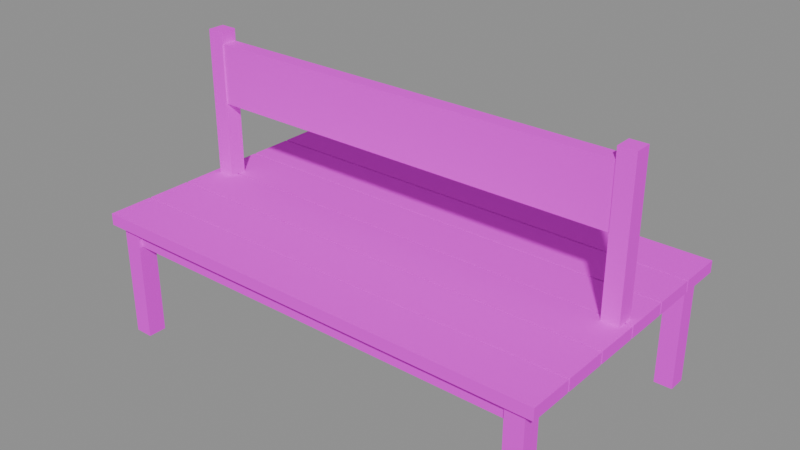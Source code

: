 # Source: vestibule-island-bench.blend  (saved by Blender 5.2.44; exported with 4.5.12 LTS)
import bpy
from mathutils import Matrix  # noqa: F401  (used for matrix-valued properties, if any)

bpy.ops.wm.read_factory_settings(use_empty=True)
scene = bpy.context.scene
scene.name = 'Scene'

# ---- images (referenced by path relative to the original .blend; pixels are not part of the script)
import os
ASSET_DIR = os.environ.get("B2B_ASSET_DIR", "")  # directory of the original .blend (textures are referenced by path, not embedded)
HERE = os.path.dirname(os.path.abspath(__file__))  # packed textures are extracted next to this script under _unpacked/

def load_image(name, relpath, width, height, colorspace="sRGB"):
    """Load a texture the original file referenced (path relative to the .blend, or extracted next to this script)."""
    p = next((c for c in (os.path.join(HERE, relpath), os.path.join(ASSET_DIR, relpath)) if relpath and os.path.exists(c)), "")
    if p:
        img = bpy.data.images.load(p, check_existing=True)
        img.name = name
    else:  # same state as the original file: an image datablock whose file is absent (Cycles renders it pink)
        img = bpy.data.images.new(name, width, height)
        img.source = "FILE"
        img.filepath = "//" + (relpath or name)
    img.colorspace_settings.name = colorspace
    return img
img_shared_wood_grain = load_image('Shared wood grain', 'timber-grain.png', 1024, 1024, 'sRGB')

# ---- materials (node trees are filled in below, after node groups)
mat_dry_oak_stave_1 = bpy.data.materials.new('Dry oak stave 1')
mat_dry_oak_stave_0 = bpy.data.materials.new('Dry oak stave 0')
mat_dry_oak_stave_2 = bpy.data.materials.new('Dry oak stave 2')

# ---- material node trees
mat_dry_oak_stave_1.use_nodes = True; mat_dry_oak_stave_1.node_tree.nodes.clear()
_N = mat_dry_oak_stave_1.node_tree.nodes; _L = mat_dry_oak_stave_1.node_tree.links
n0 = _N.new('ShaderNodeBsdfPrincipled'); n0.name = 'Principled BSDF'; n0.location = (-200, 100)
n0.inputs[2].default_value = 0.93
n0.inputs[10].default_value = 0.005
n0.inputs[13].default_value = 0.2
n1 = _N.new('ShaderNodeOutputMaterial'); n1.name = 'Material Output'; n1.location = (200, 100)
n2 = _N.new('ShaderNodeTexImage'); n2.name = 'Image Texture'; n2.location = (0, 0)
n2.image = img_shared_wood_grain
_L.new(n0.outputs[0], n1.inputs[0])
_L.new(n2.outputs[0], n0.inputs[0])
n1.is_active_output = True
mat_dry_oak_stave_0.use_nodes = True; mat_dry_oak_stave_0.node_tree.nodes.clear()
_N = mat_dry_oak_stave_0.node_tree.nodes; _L = mat_dry_oak_stave_0.node_tree.links
n0 = _N.new('ShaderNodeBsdfPrincipled'); n0.name = 'Principled BSDF'; n0.location = (-200, 100)
n0.inputs[2].default_value = 0.93
n0.inputs[10].default_value = 0.005
n0.inputs[13].default_value = 0.2
n1 = _N.new('ShaderNodeOutputMaterial'); n1.name = 'Material Output'; n1.location = (200, 100)
n2 = _N.new('ShaderNodeTexImage'); n2.name = 'Image Texture'; n2.location = (0, 0)
n2.image = img_shared_wood_grain
_L.new(n0.outputs[0], n1.inputs[0])
_L.new(n2.outputs[0], n0.inputs[0])
n1.is_active_output = True
mat_dry_oak_stave_2.use_nodes = True; mat_dry_oak_stave_2.node_tree.nodes.clear()
_N = mat_dry_oak_stave_2.node_tree.nodes; _L = mat_dry_oak_stave_2.node_tree.links
n0 = _N.new('ShaderNodeBsdfPrincipled'); n0.name = 'Principled BSDF'; n0.location = (-200, 100)
n0.inputs[2].default_value = 0.93
n0.inputs[10].default_value = 0.005
n0.inputs[13].default_value = 0.2
n1 = _N.new('ShaderNodeOutputMaterial'); n1.name = 'Material Output'; n1.location = (200, 100)
n2 = _N.new('ShaderNodeTexImage'); n2.name = 'Image Texture'; n2.location = (0, 0)
n2.image = img_shared_wood_grain
_L.new(n0.outputs[0], n1.inputs[0])
_L.new(n2.outputs[0], n0.inputs[0])
n1.is_active_output = True

# ---- meshes
me_cube = bpy.data.meshes.new('Cube')
me_cube.from_pydata([(-0.86, -0.5034, 0.0), (-0.86, -0.5034, 0.4375), (-0.86, -0.4329, 0.0), (-0.86, -0.4329, 0.4375), (-0.79, -0.5034, 0.0), (-0.79, -0.5034, 0.4375), (-0.79, -0.4329, 0.0), (-0.79, -0.4329, 0.4375)], [], [(0, 1, 3, 2), (2, 3, 7, 6), (6, 7, 5, 4), (4, 5, 1, 0), (2, 6, 4, 0), (7, 3, 1, 5)])
_uv = me_cube.uv_layers.new(name='UVMap')
_uv.uv.foreach_set('vector', [-0.1591, -0.1989, -0.1591, 0.1989, 0.1591, 0.1989, 0.1591, -0.1989, -0.9943, -0.03182, 0.9943, -0.03182, 0.9943, 0.03182, -0.9943, 0.03182, 0.1591, -0.1989, 0.1591, 0.1989, -0.1591, 0.1989, -0.1591, -0.1989, -0.9943, 0.03182, 0.9943, 0.03182, 0.9943, -0.03182, -0.9943, -0.03182, 0.1591, -0.03182, 0.1591, 0.03182, -0.1591, 0.03182, -0.1591, -0.03182, 0.1591, 0.03182, 0.1591, -0.03182, -0.1591, -0.03182, -0.1591, 0.03182])
me_cube.materials.append(mat_dry_oak_stave_1)
me_cube.update()
me_cube_001 = bpy.data.meshes.new('Cube.001')
me_cube_001.from_pydata([(-0.86, 0.4329, 0.0), (-0.86, 0.4329, 0.4375), (-0.86, 0.5034, 0.0), (-0.86, 0.5034, 0.4375), (-0.79, 0.4329, 0.0), (-0.79, 0.4329, 0.4375), (-0.79, 0.5034, 0.0), (-0.79, 0.5034, 0.4375)], [], [(0, 1, 3, 2), (2, 3, 7, 6), (6, 7, 5, 4), (4, 5, 1, 0), (2, 6, 4, 0), (7, 3, 1, 5)])
_uv = me_cube_001.uv_layers.new(name='UVMap')
_uv.uv.foreach_set('vector', [-0.1591, -0.1989, -0.1591, 0.1989, 0.1591, 0.1989, 0.1591, -0.1989, -0.9943, -0.03182, 0.9943, -0.03182, 0.9943, 0.03182, -0.9943, 0.03182, 0.1591, -0.1989, 0.1591, 0.1989, -0.1591, 0.1989, -0.1591, -0.1989, -0.9943, 0.03182, 0.9943, 0.03182, 0.9943, -0.03182, -0.9943, -0.03182, 0.1591, -0.03182, 0.1591, 0.03182, -0.1591, 0.03182, -0.1591, -0.03182, 0.1591, 0.03182, 0.1591, -0.03182, -0.1591, -0.03182, -0.1591, 0.03182])
me_cube_001.materials.append(mat_dry_oak_stave_0)
me_cube_001.update()
me_cube_002 = bpy.data.meshes.new('Cube.002')
me_cube_002.from_pydata([(0.79, -0.5034, 0.0), (0.79, -0.5034, 0.4375), (0.79, -0.4329, 0.0), (0.79, -0.4329, 0.4375), (0.86, -0.5034, 0.0), (0.86, -0.5034, 0.4375), (0.86, -0.4329, 0.0), (0.86, -0.4329, 0.4375)], [], [(0, 1, 3, 2), (2, 3, 7, 6), (6, 7, 5, 4), (4, 5, 1, 0), (2, 6, 4, 0), (7, 3, 1, 5)])
_uv = me_cube_002.uv_layers.new(name='UVMap')
_uv.uv.foreach_set('vector', [-0.1591, -0.1989, -0.1591, 0.1989, 0.1591, 0.1989, 0.1591, -0.1989, -0.9943, -0.03182, 0.9943, -0.03182, 0.9943, 0.03182, -0.9943, 0.03182, 0.1591, -0.1989, 0.1591, 0.1989, -0.1591, 0.1989, -0.1591, -0.1989, -0.9943, 0.03182, 0.9943, 0.03182, 0.9943, -0.03182, -0.9943, -0.03182, 0.1591, -0.03182, 0.1591, 0.03182, -0.1591, 0.03182, -0.1591, -0.03182, 0.1591, 0.03182, 0.1591, -0.03182, -0.1591, -0.03182, -0.1591, 0.03182])
me_cube_002.materials.append(mat_dry_oak_stave_2)
me_cube_002.update()
me_cube_003 = bpy.data.meshes.new('Cube.003')
me_cube_003.from_pydata([(0.79, 0.4329, 0.0), (0.79, 0.4329, 0.4375), (0.79, 0.5034, 0.0), (0.79, 0.5034, 0.4375), (0.86, 0.4329, 0.0), (0.86, 0.4329, 0.4375), (0.86, 0.5034, 0.0), (0.86, 0.5034, 0.4375)], [], [(0, 1, 3, 2), (2, 3, 7, 6), (6, 7, 5, 4), (4, 5, 1, 0), (2, 6, 4, 0), (7, 3, 1, 5)])
_uv = me_cube_003.uv_layers.new(name='UVMap')
_uv.uv.foreach_set('vector', [-0.1591, -0.1989, -0.1591, 0.1989, 0.1591, 0.1989, 0.1591, -0.1989, -0.9943, -0.03182, 0.9943, -0.03182, 0.9943, 0.03182, -0.9943, 0.03182, 0.1591, -0.1989, 0.1591, 0.1989, -0.1591, 0.1989, -0.1591, -0.1989, -0.9943, 0.03182, 0.9943, 0.03182, 0.9943, -0.03182, -0.9943, -0.03182, 0.1591, -0.03182, 0.1591, 0.03182, -0.1591, 0.03182, -0.1591, -0.03182, 0.1591, 0.03182, 0.1591, -0.03182, -0.1591, -0.03182, -0.1591, 0.03182])
me_cube_003.materials.append(mat_dry_oak_stave_1)
me_cube_003.update()
me_cube_004 = bpy.data.meshes.new('Cube.004')
me_cube_004.from_pydata([(-0.79, -0.4908, 0.3725), (-0.79, -0.4908, 0.4375), (-0.79, -0.4455, 0.3725), (-0.79, -0.4455, 0.4375), (0.79, -0.4908, 0.3725), (0.79, -0.4908, 0.4375), (0.79, -0.4455, 0.3725), (0.79, -0.4455, 0.4375)], [], [(0, 1, 3, 2), (2, 3, 7, 6), (6, 7, 5, 4), (4, 5, 1, 0), (2, 6, 4, 0), (7, 3, 1, 5)])
_uv = me_cube_004.uv_layers.new(name='UVMap')
_uv.uv.foreach_set('vector', [-0.1023, -0.02955, -0.1023, 0.02955, 0.1023, 0.02955, 0.1023, -0.02955, -0.1477, -0.7182, 0.1477, -0.7182, 0.1477, 0.7182, -0.1477, 0.7182, 0.1023, -0.02955, 0.1023, 0.02955, -0.1023, 0.02955, -0.1023, -0.02955, -0.1477, 0.7182, 0.1477, 0.7182, 0.1477, -0.7182, -0.1477, -0.7182, 0.1023, -0.7182, 0.1023, 0.7182, -0.1023, 0.7182, -0.1023, -0.7182, 0.1023, 0.7182, 0.1023, -0.7182, -0.1023, -0.7182, -0.1023, 0.7182])
me_cube_004.materials.append(mat_dry_oak_stave_0)
me_cube_004.update()
me_cube_005 = bpy.data.meshes.new('Cube.005')
me_cube_005.from_pydata([(-0.79, 0.4455, 0.3725), (-0.79, 0.4455, 0.4375), (-0.79, 0.4908, 0.3725), (-0.79, 0.4908, 0.4375), (0.79, 0.4455, 0.3725), (0.79, 0.4455, 0.4375), (0.79, 0.4908, 0.3725), (0.79, 0.4908, 0.4375)], [], [(0, 1, 3, 2), (2, 3, 7, 6), (6, 7, 5, 4), (4, 5, 1, 0), (2, 6, 4, 0), (7, 3, 1, 5)])
_uv = me_cube_005.uv_layers.new(name='UVMap')
_uv.uv.foreach_set('vector', [-0.1023, -0.02955, -0.1023, 0.02955, 0.1023, 0.02955, 0.1023, -0.02955, -0.1477, -0.7182, 0.1477, -0.7182, 0.1477, 0.7182, -0.1477, 0.7182, 0.1023, -0.02955, 0.1023, 0.02955, -0.1023, 0.02955, -0.1023, -0.02955, -0.1477, 0.7182, 0.1477, 0.7182, 0.1477, -0.7182, -0.1477, -0.7182, 0.1023, -0.7182, 0.1023, 0.7182, -0.1023, 0.7182, -0.1023, -0.7182, 0.1023, 0.7182, 0.1023, -0.7182, -0.1023, -0.7182, -0.1023, 0.7182])
me_cube_005.materials.append(mat_dry_oak_stave_2)
me_cube_005.update()
me_cube_006 = bpy.data.meshes.new('Cube.006')
me_cube_006.from_pydata([(-0.9, -0.525, 0.4375), (-0.9, -0.525, 0.4825), (-0.9, -0.3559, 0.4375), (-0.9, -0.3559, 0.4825), (0.9, -0.525, 0.4375), (0.9, -0.525, 0.4825), (0.9, -0.3559, 0.4375), (0.9, -0.3559, 0.4825)], [], [(0, 1, 3, 2), (2, 3, 7, 6), (6, 7, 5, 4), (4, 5, 1, 0), (2, 6, 4, 0), (7, 3, 1, 5)])
_uv = me_cube_006.uv_layers.new(name='UVMap')
_uv.uv.foreach_set('vector', [-0.3818, -0.02045, -0.3818, 0.02045, 0.3818, 0.02045, 0.3818, -0.02045, -0.1023, -0.8182, 0.1023, -0.8182, 0.1023, 0.8182, -0.1023, 0.8182, 0.3818, -0.02045, 0.3818, 0.02045, -0.3818, 0.02045, -0.3818, -0.02045, -0.1023, 0.8182, 0.1023, 0.8182, 0.1023, -0.8182, -0.1023, -0.8182, 0.3818, -0.8182, 0.3818, 0.8182, -0.3818, 0.8182, -0.3818, -0.8182, 0.3818, 0.8182, 0.3818, -0.8182, -0.3818, -0.8182, -0.3818, 0.8182])
me_cube_006.materials.append(mat_dry_oak_stave_1)
me_cube_006.update()
me_cube_007 = bpy.data.meshes.new('Cube.007')
me_cube_007.from_pydata([(-0.9, -0.3488, 0.4375), (-0.9, -0.3488, 0.4825), (-0.9, -0.1797, 0.4375), (-0.9, -0.1797, 0.4825), (0.9, -0.3488, 0.4375), (0.9, -0.3488, 0.4825), (0.9, -0.1797, 0.4375), (0.9, -0.1797, 0.4825)], [], [(0, 1, 3, 2), (2, 3, 7, 6), (6, 7, 5, 4), (4, 5, 1, 0), (2, 6, 4, 0), (7, 3, 1, 5)])
_uv = me_cube_007.uv_layers.new(name='UVMap')
_uv.uv.foreach_set('vector', [-0.3818, -0.02045, -0.3818, 0.02045, 0.3818, 0.02045, 0.3818, -0.02045, -0.1023, -0.8182, 0.1023, -0.8182, 0.1023, 0.8182, -0.1023, 0.8182, 0.3818, -0.02045, 0.3818, 0.02045, -0.3818, 0.02045, -0.3818, -0.02045, -0.1023, 0.8182, 0.1023, 0.8182, 0.1023, -0.8182, -0.1023, -0.8182, 0.3818, -0.8182, 0.3818, 0.8182, -0.3818, 0.8182, -0.3818, -0.8182, 0.3818, 0.8182, 0.3818, -0.8182, -0.3818, -0.8182, -0.3818, 0.8182])
me_cube_007.materials.append(mat_dry_oak_stave_0)
me_cube_007.update()
me_cube_008 = bpy.data.meshes.new('Cube.008')
me_cube_008.from_pydata([(-0.9, -0.1727, 0.4375), (-0.9, -0.1727, 0.4825), (-0.9, -0.003523, 0.4375), (-0.9, -0.003523, 0.4825), (0.9, -0.1727, 0.4375), (0.9, -0.1727, 0.4825), (0.9, -0.003523, 0.4375), (0.9, -0.003523, 0.4825)], [], [(0, 1, 3, 2), (2, 3, 7, 6), (6, 7, 5, 4), (4, 5, 1, 0), (2, 6, 4, 0), (7, 3, 1, 5)])
_uv = me_cube_008.uv_layers.new(name='UVMap')
_uv.uv.foreach_set('vector', [-0.3818, -0.02045, -0.3818, 0.02045, 0.3818, 0.02045, 0.3818, -0.02045, -0.1023, -0.8182, 0.1023, -0.8182, 0.1023, 0.8182, -0.1023, 0.8182, 0.3818, -0.02045, 0.3818, 0.02045, -0.3818, 0.02045, -0.3818, -0.02045, -0.1023, 0.8182, 0.1023, 0.8182, 0.1023, -0.8182, -0.1023, -0.8182, 0.3818, -0.8182, 0.3818, 0.8182, -0.3818, 0.8182, -0.3818, -0.8182, 0.3818, 0.8182, 0.3818, -0.8182, -0.3818, -0.8182, -0.3818, 0.8182])
me_cube_008.materials.append(mat_dry_oak_stave_2)
me_cube_008.update()
me_cube_009 = bpy.data.meshes.new('Cube.009')
me_cube_009.from_pydata([(-0.9, 0.003523, 0.4375), (-0.9, 0.003523, 0.4825), (-0.9, 0.1727, 0.4375), (-0.9, 0.1727, 0.4825), (0.9, 0.003523, 0.4375), (0.9, 0.003523, 0.4825), (0.9, 0.1727, 0.4375), (0.9, 0.1727, 0.4825)], [], [(0, 1, 3, 2), (2, 3, 7, 6), (6, 7, 5, 4), (4, 5, 1, 0), (2, 6, 4, 0), (7, 3, 1, 5)])
_uv = me_cube_009.uv_layers.new(name='UVMap')
_uv.uv.foreach_set('vector', [-0.3818, -0.02045, -0.3818, 0.02045, 0.3818, 0.02045, 0.3818, -0.02045, -0.1023, -0.8182, 0.1023, -0.8182, 0.1023, 0.8182, -0.1023, 0.8182, 0.3818, -0.02045, 0.3818, 0.02045, -0.3818, 0.02045, -0.3818, -0.02045, -0.1023, 0.8182, 0.1023, 0.8182, 0.1023, -0.8182, -0.1023, -0.8182, 0.3818, -0.8182, 0.3818, 0.8182, -0.3818, 0.8182, -0.3818, -0.8182, 0.3818, 0.8182, 0.3818, -0.8182, -0.3818, -0.8182, -0.3818, 0.8182])
me_cube_009.materials.append(mat_dry_oak_stave_1)
me_cube_009.update()
me_cube_010 = bpy.data.meshes.new('Cube.010')
me_cube_010.from_pydata([(-0.9, 0.1797, 0.4375), (-0.9, 0.1797, 0.4825), (-0.9, 0.3488, 0.4375), (-0.9, 0.3488, 0.4825), (0.9, 0.1797, 0.4375), (0.9, 0.1797, 0.4825), (0.9, 0.3488, 0.4375), (0.9, 0.3488, 0.4825)], [], [(0, 1, 3, 2), (2, 3, 7, 6), (6, 7, 5, 4), (4, 5, 1, 0), (2, 6, 4, 0), (7, 3, 1, 5)])
_uv = me_cube_010.uv_layers.new(name='UVMap')
_uv.uv.foreach_set('vector', [-0.3818, -0.02045, -0.3818, 0.02045, 0.3818, 0.02045, 0.3818, -0.02045, -0.1023, -0.8182, 0.1023, -0.8182, 0.1023, 0.8182, -0.1023, 0.8182, 0.3818, -0.02045, 0.3818, 0.02045, -0.3818, 0.02045, -0.3818, -0.02045, -0.1023, 0.8182, 0.1023, 0.8182, 0.1023, -0.8182, -0.1023, -0.8182, 0.3818, -0.8182, 0.3818, 0.8182, -0.3818, 0.8182, -0.3818, -0.8182, 0.3818, 0.8182, 0.3818, -0.8182, -0.3818, -0.8182, -0.3818, 0.8182])
me_cube_010.materials.append(mat_dry_oak_stave_0)
me_cube_010.update()
me_cube_011 = bpy.data.meshes.new('Cube.011')
me_cube_011.from_pydata([(-0.9, 0.3559, 0.4375), (-0.9, 0.3559, 0.4825), (-0.9, 0.525, 0.4375), (-0.9, 0.525, 0.4825), (0.9, 0.3559, 0.4375), (0.9, 0.3559, 0.4825), (0.9, 0.525, 0.4375), (0.9, 0.525, 0.4825)], [], [(0, 1, 3, 2), (2, 3, 7, 6), (6, 7, 5, 4), (4, 5, 1, 0), (2, 6, 4, 0), (7, 3, 1, 5)])
_uv = me_cube_011.uv_layers.new(name='UVMap')
_uv.uv.foreach_set('vector', [-0.3818, -0.02045, -0.3818, 0.02045, 0.3818, 0.02045, 0.3818, -0.02045, -0.1023, -0.8182, 0.1023, -0.8182, 0.1023, 0.8182, -0.1023, 0.8182, 0.3818, -0.02045, 0.3818, 0.02045, -0.3818, 0.02045, -0.3818, -0.02045, -0.1023, 0.8182, 0.1023, 0.8182, 0.1023, -0.8182, -0.1023, -0.8182, 0.3818, -0.8182, 0.3818, 0.8182, -0.3818, 0.8182, -0.3818, -0.8182, 0.3818, 0.8182, 0.3818, -0.8182, -0.3818, -0.8182, -0.3818, 0.8182])
me_cube_011.materials.append(mat_dry_oak_stave_2)
me_cube_011.update()
me_cube_012 = bpy.data.meshes.new('Cube.012')
me_cube_012.from_pydata([(-0.8725, -0.03272, 0.4825), (-0.8725, -0.03272, 1.05), (-0.8725, 0.03272, 0.4825), (-0.8725, 0.03272, 1.05), (-0.8075, -0.03272, 0.4825), (-0.8075, -0.03272, 1.05), (-0.8075, 0.03272, 0.4825), (-0.8075, 0.03272, 1.05)], [], [(0, 1, 3, 2), (2, 3, 7, 6), (6, 7, 5, 4), (4, 5, 1, 0), (2, 6, 4, 0), (7, 3, 1, 5)])
_uv = me_cube_012.uv_layers.new(name='UVMap')
_uv.uv.foreach_set('vector', [-0.1477, -0.258, -0.1477, 0.258, 0.1477, 0.258, 0.1477, -0.258, -1.29, -0.02955, 1.29, -0.02955, 1.29, 0.02955, -1.29, 0.02955, 0.1477, -0.258, 0.1477, 0.258, -0.1477, 0.258, -0.1477, -0.258, -1.29, 0.02955, 1.29, 0.02955, 1.29, -0.02955, -1.29, -0.02955, 0.1477, -0.02955, 0.1477, 0.02955, -0.1477, 0.02955, -0.1477, -0.02955, 0.1477, 0.02955, 0.1477, -0.02955, -0.1477, -0.02955, -0.1477, 0.02955])
me_cube_012.materials.append(mat_dry_oak_stave_1)
me_cube_012.update()
me_cube_013 = bpy.data.meshes.new('Cube.013')
me_cube_013.from_pydata([(0.8075, -0.03272, 0.4825), (0.8075, -0.03272, 1.05), (0.8075, 0.03272, 0.4825), (0.8075, 0.03272, 1.05), (0.8725, -0.03272, 0.4825), (0.8725, -0.03272, 1.05), (0.8725, 0.03272, 0.4825), (0.8725, 0.03272, 1.05)], [], [(0, 1, 3, 2), (2, 3, 7, 6), (6, 7, 5, 4), (4, 5, 1, 0), (2, 6, 4, 0), (7, 3, 1, 5)])
_uv = me_cube_013.uv_layers.new(name='UVMap')
_uv.uv.foreach_set('vector', [-0.1477, -0.258, -0.1477, 0.258, 0.1477, 0.258, 0.1477, -0.258, -1.29, -0.02955, 1.29, -0.02955, 1.29, 0.02955, -1.29, 0.02955, 0.1477, -0.258, 0.1477, 0.258, -0.1477, 0.258, -0.1477, -0.258, -1.29, 0.02955, 1.29, 0.02955, 1.29, -0.02955, -1.29, -0.02955, 0.1477, -0.02955, 0.1477, 0.02955, -0.1477, 0.02955, -0.1477, -0.02955, 0.1477, 0.02955, 0.1477, -0.02955, -0.1477, -0.02955, -0.1477, 0.02955])
me_cube_013.materials.append(mat_dry_oak_stave_0)
me_cube_013.update()
me_cube_014 = bpy.data.meshes.new('Cube.014')
me_cube_014.from_pydata([(-0.8075, -0.02768, 0.775), (-0.8075, -0.02768, 1.005), (-0.8075, 0.02768, 0.775), (-0.8075, 0.02768, 1.005), (0.8075, -0.02768, 0.775), (0.8075, -0.02768, 1.005), (0.8075, 0.02768, 0.775), (0.8075, 0.02768, 1.005)], [], [(0, 1, 3, 2), (2, 3, 7, 6), (6, 7, 5, 4), (4, 5, 1, 0), (2, 6, 4, 0), (7, 3, 1, 5)])
_uv = me_cube_014.uv_layers.new(name='UVMap')
_uv.uv.foreach_set('vector', [-0.125, -0.1045, -0.125, 0.1045, 0.125, 0.1045, 0.125, -0.1045, -0.5227, -0.7341, 0.5227, -0.7341, 0.5227, 0.7341, -0.5227, 0.7341, 0.125, -0.1045, 0.125, 0.1045, -0.125, 0.1045, -0.125, -0.1045, -0.5227, 0.7341, 0.5227, 0.7341, 0.5227, -0.7341, -0.5227, -0.7341, 0.125, -0.7341, 0.125, 0.7341, -0.125, 0.7341, -0.125, -0.7341, 0.125, 0.7341, 0.125, -0.7341, -0.125, -0.7341, -0.125, 0.7341])
me_cube_014.materials.append(mat_dry_oak_stave_2)
me_cube_014.update()

# ---- objects
ob_square_bench_leg = bpy.data.objects.new('Square bench leg', me_cube)
ob_square_bench_leg_001 = bpy.data.objects.new('Square bench leg.001', me_cube_001)
ob_square_bench_leg_002 = bpy.data.objects.new('Square bench leg.002', me_cube_002)
ob_square_bench_leg_003 = bpy.data.objects.new('Square bench leg.003', me_cube_003)
ob_rail_fitted_between_legs = bpy.data.objects.new('Rail fitted between legs', me_cube_004)
ob_rail_fitted_between_legs_001 = bpy.data.objects.new('Rail fitted between legs.001', me_cube_005)
ob_separate_oak_board = bpy.data.objects.new('Separate oak board', me_cube_006)
ob_separate_oak_board_001 = bpy.data.objects.new('Separate oak board.001', me_cube_007)
ob_separate_oak_board_002 = bpy.data.objects.new('Separate oak board.002', me_cube_008)
ob_separate_oak_board_003 = bpy.data.objects.new('Separate oak board.003', me_cube_009)
ob_separate_oak_board_004 = bpy.data.objects.new('Separate oak board.004', me_cube_010)
ob_separate_oak_board_005 = bpy.data.objects.new('Separate oak board.005', me_cube_011)
ob_backrest_upright_above_seat = bpy.data.objects.new('Backrest upright above seat', me_cube_012)
ob_backrest_upright_above_seat_001 = bpy.data.objects.new('Backrest upright above seat.001', me_cube_013)
ob_backrest_fitted_between_posts = bpy.data.objects.new('Backrest fitted between posts', me_cube_014)

# ---- transforms, parenting, visibility, modifiers, constraints
ob_square_bench_leg.location = (0.0, 0.0, 0.0)
ob_square_bench_leg_001.location = (0.0, 0.0, 0.0)
ob_square_bench_leg_002.location = (0.0, 0.0, 0.0)
ob_square_bench_leg_003.location = (0.0, 0.0, 0.0)
ob_rail_fitted_between_legs.location = (0.0, 0.0, 0.0)
ob_rail_fitted_between_legs_001.location = (0.0, 0.0, 0.0)
ob_separate_oak_board.location = (0.0, 0.0, 0.0)
ob_separate_oak_board_001.location = (0.0, 0.0, 0.0)
ob_separate_oak_board_002.location = (0.0, 0.0, 0.0)
ob_separate_oak_board_003.location = (0.0, 0.0, 0.0)
ob_separate_oak_board_004.location = (0.0, 0.0, 0.0)
ob_separate_oak_board_005.location = (0.0, 0.0, 0.0)
ob_backrest_upright_above_seat.location = (0.0, 0.0, 0.0)
ob_backrest_upright_above_seat_001.location = (0.0, 0.0, 0.0)
ob_backrest_fitted_between_posts.location = (0.0, 0.0, 0.0)

# ---- collection membership
scene.collection.objects.link(ob_square_bench_leg)
scene.collection.objects.link(ob_square_bench_leg_001)
scene.collection.objects.link(ob_square_bench_leg_002)
scene.collection.objects.link(ob_square_bench_leg_003)
scene.collection.objects.link(ob_rail_fitted_between_legs)
scene.collection.objects.link(ob_rail_fitted_between_legs_001)
scene.collection.objects.link(ob_separate_oak_board)
scene.collection.objects.link(ob_separate_oak_board_001)
scene.collection.objects.link(ob_separate_oak_board_002)
scene.collection.objects.link(ob_separate_oak_board_003)
scene.collection.objects.link(ob_separate_oak_board_004)
scene.collection.objects.link(ob_separate_oak_board_005)
scene.collection.objects.link(ob_backrest_upright_above_seat)
scene.collection.objects.link(ob_backrest_upright_above_seat_001)
scene.collection.objects.link(ob_backrest_fitted_between_posts)

# ---- scene / render settings (as saved in the file)
scene.frame_start = 1; scene.frame_end = 250; scene.frame_set(1)
scene.render.engine = 'BLENDER_EEVEE_NEXT'
scene.render.bake_bias = 0.0
scene.render.bake_samples = 0
scene.render.compositor_device = 'GPU'
scene.eevee.use_volume_custom_range = False
scene.eevee.fast_gi_thickness_near = 0.1
scene.eevee.fast_gi_thickness_far = 0.0
scene.eevee.ray_tracing_options.screen_trace_thickness = 0.1
bpy.context.view_layer.update()

# ---- added for rendering (the .blend has no active camera and no usable light): camera, sun + grey world if the file has none
cam_auto = bpy.data.cameras.new('AutoCamera')
cam_auto.lens = 50.0
cam_auto.sensor_width = 36.0
cam_auto.clip_end = 1000.0
ob_auto_camera = bpy.data.objects.new('AutoCamera', cam_auto)
scene.collection.objects.link(ob_auto_camera)
ob_auto_camera.location = (2.15897, -2.59076, 2.25217)
ob_auto_camera.rotation_euler = (1.09748, -7.21219e-08, 0.694738)
scene.camera = ob_auto_camera
light_auto_sun = bpy.data.lights.new('AutoSun', 'SUN')
light_auto_sun.energy = 3.0
light_auto_sun.angle = 0.0523599
ob_auto_sun = bpy.data.objects.new('AutoSun', light_auto_sun)
scene.collection.objects.link(ob_auto_sun)
ob_auto_sun.rotation_euler = (0.872665, 0.174533, 0.523599)
if scene.world is None:
    world_auto = bpy.data.worlds.new('AutoWorld')
    world_auto.color = (0.3, 0.3, 0.3)
    scene.world = world_auto
bpy.context.view_layer.update()

